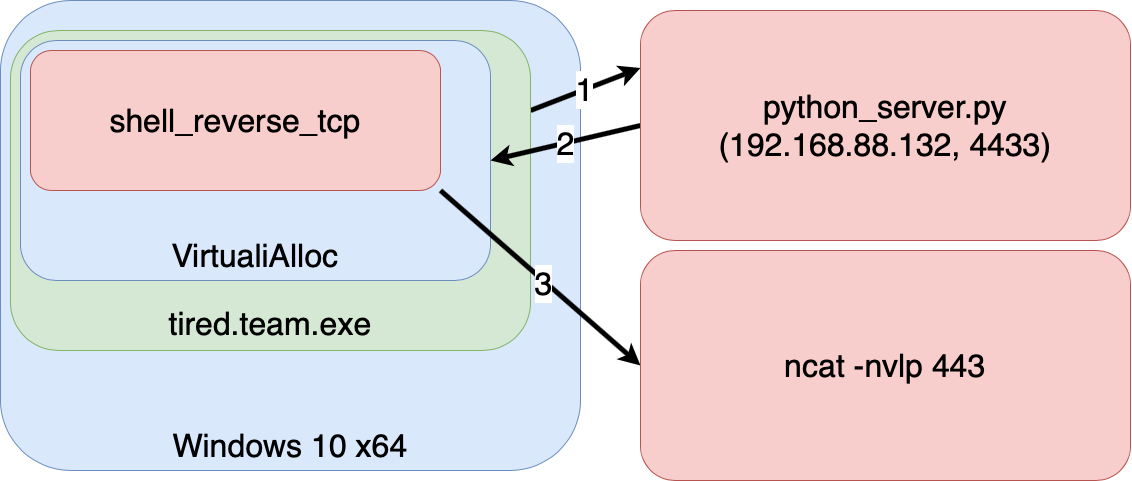

The diagram above was exported from draw.io. Its source (the exported page's mxGraphModel, read from the mxfile embedded in the PNG):
<mxGraphModel dx="1965" dy="1348" grid="1" gridSize="10" guides="1" tooltips="1" connect="1" arrows="1" fold="1" page="1" pageScale="1" pageWidth="1169" pageHeight="827" background="#ffffff" math="0" shadow="0">
  <root>
    <mxCell id="0" />
    <mxCell id="1" parent="0" />
    <mxCell id="8d3R_6_OqAqjU-Xcsxzt-114" value="&lt;font&gt;&lt;br&gt;&lt;br&gt;&lt;br&gt;&lt;br&gt;&lt;br&gt;&lt;br&gt;&lt;br&gt;&lt;br&gt;&lt;br&gt;&lt;br&gt;&lt;br&gt;&lt;br&gt;&lt;br&gt;&lt;br&gt;&lt;br&gt;&lt;br&gt;&lt;br&gt;&lt;br&gt;&lt;br&gt;&lt;br&gt;&lt;br&gt;&lt;br&gt;&lt;br&gt;&lt;br&gt;&lt;br&gt;&lt;br&gt;&lt;br&gt;&lt;br&gt;&lt;br&gt;&lt;br&gt;&lt;font style=&quot;font-size: 32px&quot;&gt;Windows 10 x64&lt;/font&gt;&lt;/font&gt;" style="rounded=1;whiteSpace=wrap;html=1;fillColor=#dae8fc;strokeColor=#6c8ebf;" vertex="1" parent="1">
      <mxGeometry x="20" width="580" height="470" as="geometry" />
    </mxCell>
    <mxCell id="8d3R_6_OqAqjU-Xcsxzt-123" value="1" style="edgeStyle=none;rounded=0;orthogonalLoop=1;jettySize=auto;html=1;exitX=1;exitY=0.25;exitDx=0;exitDy=0;entryX=0;entryY=0.25;entryDx=0;entryDy=0;strokeWidth=5;" edge="1" parent="1" source="8d3R_6_OqAqjU-Xcsxzt-115" target="8d3R_6_OqAqjU-Xcsxzt-119">
      <mxGeometry relative="1" as="geometry" />
    </mxCell>
    <mxCell id="8d3R_6_OqAqjU-Xcsxzt-126" value="&lt;font style=&quot;font-size: 32px&quot;&gt;1&lt;/font&gt;" style="edgeLabel;html=1;align=center;verticalAlign=middle;resizable=0;points=[];" vertex="1" connectable="0" parent="8d3R_6_OqAqjU-Xcsxzt-123">
      <mxGeometry x="-0.0289" y="3" relative="1" as="geometry">
        <mxPoint y="1" as="offset" />
      </mxGeometry>
    </mxCell>
    <mxCell id="8d3R_6_OqAqjU-Xcsxzt-115" value="&lt;font style=&quot;font-size: 32px&quot;&gt;&lt;br&gt;&lt;br&gt;&lt;br&gt;&lt;br&gt;&lt;br&gt;&lt;br&gt;&lt;br&gt;tired.team.exe&lt;/font&gt;" style="rounded=1;whiteSpace=wrap;html=1;fillColor=#d5e8d4;strokeColor=#82b366;" vertex="1" parent="1">
      <mxGeometry x="30" y="30" width="520" height="320" as="geometry" />
    </mxCell>
    <mxCell id="8d3R_6_OqAqjU-Xcsxzt-117" value="&lt;font style=&quot;font-size: 32px&quot;&gt;&lt;br&gt;&lt;br&gt;&lt;br&gt;&lt;br&gt;&lt;br&gt;VirtualiAlloc&lt;/font&gt;" style="rounded=1;whiteSpace=wrap;html=1;fillColor=#dae8fc;strokeColor=#6c8ebf;" vertex="1" parent="1">
      <mxGeometry x="40" y="40" width="470" height="240" as="geometry" />
    </mxCell>
    <mxCell id="8d3R_6_OqAqjU-Xcsxzt-125" style="edgeStyle=none;rounded=0;orthogonalLoop=1;jettySize=auto;html=1;exitX=1;exitY=1;exitDx=0;exitDy=0;entryX=0;entryY=0.5;entryDx=0;entryDy=0;strokeWidth=5;" edge="1" parent="1" source="8d3R_6_OqAqjU-Xcsxzt-118" target="8d3R_6_OqAqjU-Xcsxzt-120">
      <mxGeometry relative="1" as="geometry" />
    </mxCell>
    <mxCell id="8d3R_6_OqAqjU-Xcsxzt-127" value="&lt;font style=&quot;font-size: 32px&quot;&gt;3&lt;/font&gt;" style="edgeLabel;html=1;align=center;verticalAlign=middle;resizable=0;points=[];" vertex="1" connectable="0" parent="8d3R_6_OqAqjU-Xcsxzt-125">
      <mxGeometry x="0.0365" y="-2" relative="1" as="geometry">
        <mxPoint as="offset" />
      </mxGeometry>
    </mxCell>
    <mxCell id="8d3R_6_OqAqjU-Xcsxzt-118" value="&lt;font style=&quot;font-size: 32px&quot;&gt;shell_reverse_tcp&lt;/font&gt;" style="rounded=1;whiteSpace=wrap;html=1;fillColor=#f8cecc;strokeColor=#b85450;" vertex="1" parent="1">
      <mxGeometry x="50" y="50" width="410" height="140" as="geometry" />
    </mxCell>
    <mxCell id="8d3R_6_OqAqjU-Xcsxzt-124" value="&lt;font style=&quot;font-size: 32px&quot;&gt;2&lt;/font&gt;" style="edgeStyle=none;rounded=0;orthogonalLoop=1;jettySize=auto;html=1;exitX=0;exitY=0.5;exitDx=0;exitDy=0;entryX=1;entryY=0.5;entryDx=0;entryDy=0;strokeWidth=5;" edge="1" parent="1" source="8d3R_6_OqAqjU-Xcsxzt-119" target="8d3R_6_OqAqjU-Xcsxzt-117">
      <mxGeometry relative="1" as="geometry" />
    </mxCell>
    <mxCell id="8d3R_6_OqAqjU-Xcsxzt-119" value="&lt;font style=&quot;font-size: 32px&quot;&gt;python_server.py&lt;br&gt;(192.168.88.132, 4433)&lt;br&gt;&lt;/font&gt;" style="rounded=1;whiteSpace=wrap;html=1;fillColor=#f8cecc;strokeColor=#b85450;" vertex="1" parent="1">
      <mxGeometry x="660" y="10" width="490" height="230" as="geometry" />
    </mxCell>
    <mxCell id="8d3R_6_OqAqjU-Xcsxzt-120" value="&lt;font style=&quot;font-size: 32px&quot;&gt;ncat -nvlp 443&lt;/font&gt;" style="rounded=1;whiteSpace=wrap;html=1;fillColor=#f8cecc;strokeColor=#b85450;" vertex="1" parent="1">
      <mxGeometry x="660" y="250" width="490" height="230" as="geometry" />
    </mxCell>
  </root>
</mxGraphModel>